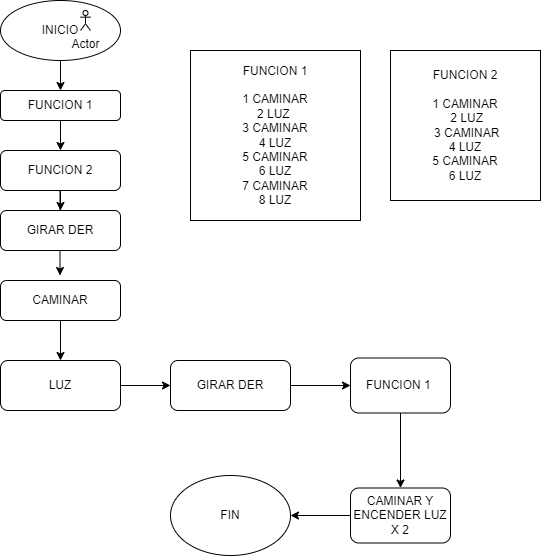

The diagram above was exported from draw.io. Its source (the exported page's mxGraphModel, read from the mxfile embedded in the PNG):
<mxGraphModel dx="1290" dy="653" grid="1" gridSize="10" guides="1" tooltips="1" connect="1" arrows="1" fold="1" page="1" pageScale="1" pageWidth="827" pageHeight="1169" math="0" shadow="0">
  <root>
    <mxCell id="WIyWlLk6GJQsqaUBKTNV-0" />
    <mxCell id="WIyWlLk6GJQsqaUBKTNV-1" parent="WIyWlLk6GJQsqaUBKTNV-0" />
    <mxCell id="Ah4uaxO29EcFS3a3TuKT-23" style="edgeStyle=orthogonalEdgeStyle;rounded=0;orthogonalLoop=1;jettySize=auto;html=1;entryX=0.5;entryY=0;entryDx=0;entryDy=0;" edge="1" parent="WIyWlLk6GJQsqaUBKTNV-1" source="WIyWlLk6GJQsqaUBKTNV-3" target="Ah4uaxO29EcFS3a3TuKT-2">
      <mxGeometry relative="1" as="geometry" />
    </mxCell>
    <mxCell id="WIyWlLk6GJQsqaUBKTNV-3" value="FUNCION 1" style="rounded=1;whiteSpace=wrap;html=1;fontSize=12;glass=0;strokeWidth=1;shadow=0;" parent="WIyWlLk6GJQsqaUBKTNV-1" vertex="1">
      <mxGeometry x="160" y="130" width="120" height="30" as="geometry" />
    </mxCell>
    <mxCell id="08_1MnPw9ZqSUonPi-5E-1" style="edgeStyle=orthogonalEdgeStyle;rounded=0;orthogonalLoop=1;jettySize=auto;html=1;entryX=0.5;entryY=0;entryDx=0;entryDy=0;" parent="WIyWlLk6GJQsqaUBKTNV-1" source="08_1MnPw9ZqSUonPi-5E-0" target="WIyWlLk6GJQsqaUBKTNV-3" edge="1">
      <mxGeometry relative="1" as="geometry" />
    </mxCell>
    <mxCell id="08_1MnPw9ZqSUonPi-5E-0" value="INICIO" style="ellipse;whiteSpace=wrap;html=1;" parent="WIyWlLk6GJQsqaUBKTNV-1" vertex="1">
      <mxGeometry x="160" y="40" width="120" height="60" as="geometry" />
    </mxCell>
    <mxCell id="08_1MnPw9ZqSUonPi-5E-2" value="Actor" style="shape=umlActor;verticalLabelPosition=bottom;verticalAlign=top;html=1;outlineConnect=0;" parent="WIyWlLk6GJQsqaUBKTNV-1" vertex="1">
      <mxGeometry x="240" y="50" width="10" height="20" as="geometry" />
    </mxCell>
    <mxCell id="-fEUGIVPViNvE2BzPVeb-0" value="&lt;div style=&quot;&quot;&gt;&lt;span style=&quot;background-color: initial;&quot;&gt;FUNCION 1&lt;/span&gt;&lt;/div&gt;&lt;div style=&quot;&quot;&gt;&lt;span style=&quot;background-color: initial;&quot;&gt;&lt;br&gt;&lt;/span&gt;&lt;/div&gt;&lt;div style=&quot;&quot;&gt;1 CAMINAR&lt;/div&gt;&lt;div style=&quot;&quot;&gt;2 LUZ&amp;nbsp;&lt;/div&gt;&lt;div style=&quot;&quot;&gt;3 CAMINAR&lt;/div&gt;&lt;div style=&quot;&quot;&gt;&lt;span style=&quot;background-color: initial;&quot;&gt;4 LUZ&lt;/span&gt;&lt;/div&gt;&lt;div style=&quot;&quot;&gt;&lt;span style=&quot;background-color: initial;&quot;&gt;5 CAMINAR&lt;/span&gt;&lt;/div&gt;&lt;div style=&quot;&quot;&gt;&lt;span style=&quot;background-color: initial;&quot;&gt;6 LUZ&lt;/span&gt;&lt;/div&gt;&lt;div style=&quot;&quot;&gt;&lt;span style=&quot;background-color: initial;&quot;&gt;7 CAMINAR&lt;/span&gt;&lt;/div&gt;&lt;div style=&quot;&quot;&gt;&lt;span style=&quot;background-color: initial;&quot;&gt;8 LUZ&lt;/span&gt;&lt;/div&gt;" style="whiteSpace=wrap;html=1;aspect=fixed;align=center;" parent="WIyWlLk6GJQsqaUBKTNV-1" vertex="1">
      <mxGeometry x="350" y="90" width="170" height="170" as="geometry" />
    </mxCell>
    <mxCell id="-fEUGIVPViNvE2BzPVeb-3" value="FIN" style="ellipse;whiteSpace=wrap;html=1;" parent="WIyWlLk6GJQsqaUBKTNV-1" vertex="1">
      <mxGeometry x="330" y="515" width="120" height="80" as="geometry" />
    </mxCell>
    <mxCell id="Ah4uaxO29EcFS3a3TuKT-25" value="" style="edgeStyle=orthogonalEdgeStyle;rounded=0;orthogonalLoop=1;jettySize=auto;html=1;" edge="1" parent="WIyWlLk6GJQsqaUBKTNV-1" source="Ah4uaxO29EcFS3a3TuKT-2" target="Ah4uaxO29EcFS3a3TuKT-6">
      <mxGeometry relative="1" as="geometry" />
    </mxCell>
    <mxCell id="Ah4uaxO29EcFS3a3TuKT-2" value="FUNCION 2" style="rounded=1;whiteSpace=wrap;html=1;" vertex="1" parent="WIyWlLk6GJQsqaUBKTNV-1">
      <mxGeometry x="160" y="190" width="120" height="40" as="geometry" />
    </mxCell>
    <mxCell id="Ah4uaxO29EcFS3a3TuKT-4" value="FUNCION 2&lt;div&gt;&lt;br&gt;&lt;/div&gt;&lt;div&gt;1 CAMINAR&lt;/div&gt;&lt;div&gt;&lt;span style=&quot;background-color: initial;&quot;&gt;&amp;nbsp;2 LUZ&lt;/span&gt;&lt;/div&gt;&lt;div&gt;&lt;span style=&quot;background-color: initial;&quot;&gt;&amp;nbsp;3 CAMINAR&lt;/span&gt;&lt;/div&gt;&lt;div&gt;&lt;span style=&quot;background-color: initial;&quot;&gt;4 LUZ&lt;/span&gt;&lt;/div&gt;&lt;div&gt;&lt;span style=&quot;background-color: initial;&quot;&gt;5 CAMINAR&lt;/span&gt;&lt;/div&gt;&lt;div&gt;&lt;span style=&quot;background-color: initial;&quot;&gt;6 LUZ&lt;/span&gt;&lt;/div&gt;" style="whiteSpace=wrap;html=1;aspect=fixed;" vertex="1" parent="WIyWlLk6GJQsqaUBKTNV-1">
      <mxGeometry x="550" y="90" width="150" height="150" as="geometry" />
    </mxCell>
    <mxCell id="Ah4uaxO29EcFS3a3TuKT-27" value="" style="edgeStyle=orthogonalEdgeStyle;rounded=0;orthogonalLoop=1;jettySize=auto;html=1;" edge="1" parent="WIyWlLk6GJQsqaUBKTNV-1">
      <mxGeometry relative="1" as="geometry">
        <mxPoint x="219.5" y="230" as="sourcePoint" />
        <mxPoint x="219.5" y="315" as="targetPoint" />
      </mxGeometry>
    </mxCell>
    <mxCell id="Ah4uaxO29EcFS3a3TuKT-6" value="GIRAR DER" style="rounded=1;whiteSpace=wrap;html=1;" vertex="1" parent="WIyWlLk6GJQsqaUBKTNV-1">
      <mxGeometry x="160" y="250" width="120" height="40" as="geometry" />
    </mxCell>
    <mxCell id="Ah4uaxO29EcFS3a3TuKT-15" style="edgeStyle=orthogonalEdgeStyle;rounded=0;orthogonalLoop=1;jettySize=auto;html=1;" edge="1" parent="WIyWlLk6GJQsqaUBKTNV-1" source="Ah4uaxO29EcFS3a3TuKT-7" target="Ah4uaxO29EcFS3a3TuKT-8">
      <mxGeometry relative="1" as="geometry" />
    </mxCell>
    <mxCell id="Ah4uaxO29EcFS3a3TuKT-7" value="LUZ" style="rounded=1;whiteSpace=wrap;html=1;" vertex="1" parent="WIyWlLk6GJQsqaUBKTNV-1">
      <mxGeometry x="160" y="400" width="120" height="50" as="geometry" />
    </mxCell>
    <mxCell id="Ah4uaxO29EcFS3a3TuKT-32" value="" style="edgeStyle=orthogonalEdgeStyle;rounded=0;orthogonalLoop=1;jettySize=auto;html=1;" edge="1" parent="WIyWlLk6GJQsqaUBKTNV-1" source="Ah4uaxO29EcFS3a3TuKT-8" target="Ah4uaxO29EcFS3a3TuKT-31">
      <mxGeometry relative="1" as="geometry" />
    </mxCell>
    <mxCell id="Ah4uaxO29EcFS3a3TuKT-8" value="GIRAR DER" style="rounded=1;whiteSpace=wrap;html=1;" vertex="1" parent="WIyWlLk6GJQsqaUBKTNV-1">
      <mxGeometry x="330" y="400" width="120" height="50" as="geometry" />
    </mxCell>
    <mxCell id="Ah4uaxO29EcFS3a3TuKT-30" value="" style="edgeStyle=orthogonalEdgeStyle;rounded=0;orthogonalLoop=1;jettySize=auto;html=1;" edge="1" parent="WIyWlLk6GJQsqaUBKTNV-1" source="Ah4uaxO29EcFS3a3TuKT-29" target="Ah4uaxO29EcFS3a3TuKT-7">
      <mxGeometry relative="1" as="geometry" />
    </mxCell>
    <mxCell id="Ah4uaxO29EcFS3a3TuKT-29" value="CAMINAR" style="rounded=1;whiteSpace=wrap;html=1;" vertex="1" parent="WIyWlLk6GJQsqaUBKTNV-1">
      <mxGeometry x="160" y="320" width="120" height="40" as="geometry" />
    </mxCell>
    <mxCell id="Ah4uaxO29EcFS3a3TuKT-34" value="" style="edgeStyle=orthogonalEdgeStyle;rounded=0;orthogonalLoop=1;jettySize=auto;html=1;" edge="1" parent="WIyWlLk6GJQsqaUBKTNV-1" source="Ah4uaxO29EcFS3a3TuKT-31" target="Ah4uaxO29EcFS3a3TuKT-33">
      <mxGeometry relative="1" as="geometry" />
    </mxCell>
    <mxCell id="Ah4uaxO29EcFS3a3TuKT-31" value="FUNCION 1&amp;nbsp;" style="whiteSpace=wrap;html=1;rounded=1;" vertex="1" parent="WIyWlLk6GJQsqaUBKTNV-1">
      <mxGeometry x="510" y="397.5" width="100" height="55" as="geometry" />
    </mxCell>
    <mxCell id="Ah4uaxO29EcFS3a3TuKT-35" style="edgeStyle=orthogonalEdgeStyle;rounded=0;orthogonalLoop=1;jettySize=auto;html=1;entryX=1;entryY=0.5;entryDx=0;entryDy=0;" edge="1" parent="WIyWlLk6GJQsqaUBKTNV-1" source="Ah4uaxO29EcFS3a3TuKT-33" target="-fEUGIVPViNvE2BzPVeb-3">
      <mxGeometry relative="1" as="geometry" />
    </mxCell>
    <mxCell id="Ah4uaxO29EcFS3a3TuKT-33" value="CAMINAR Y ENCENDER LUZ X 2" style="whiteSpace=wrap;html=1;rounded=1;" vertex="1" parent="WIyWlLk6GJQsqaUBKTNV-1">
      <mxGeometry x="510" y="527.5" width="100" height="55" as="geometry" />
    </mxCell>
  </root>
</mxGraphModel>